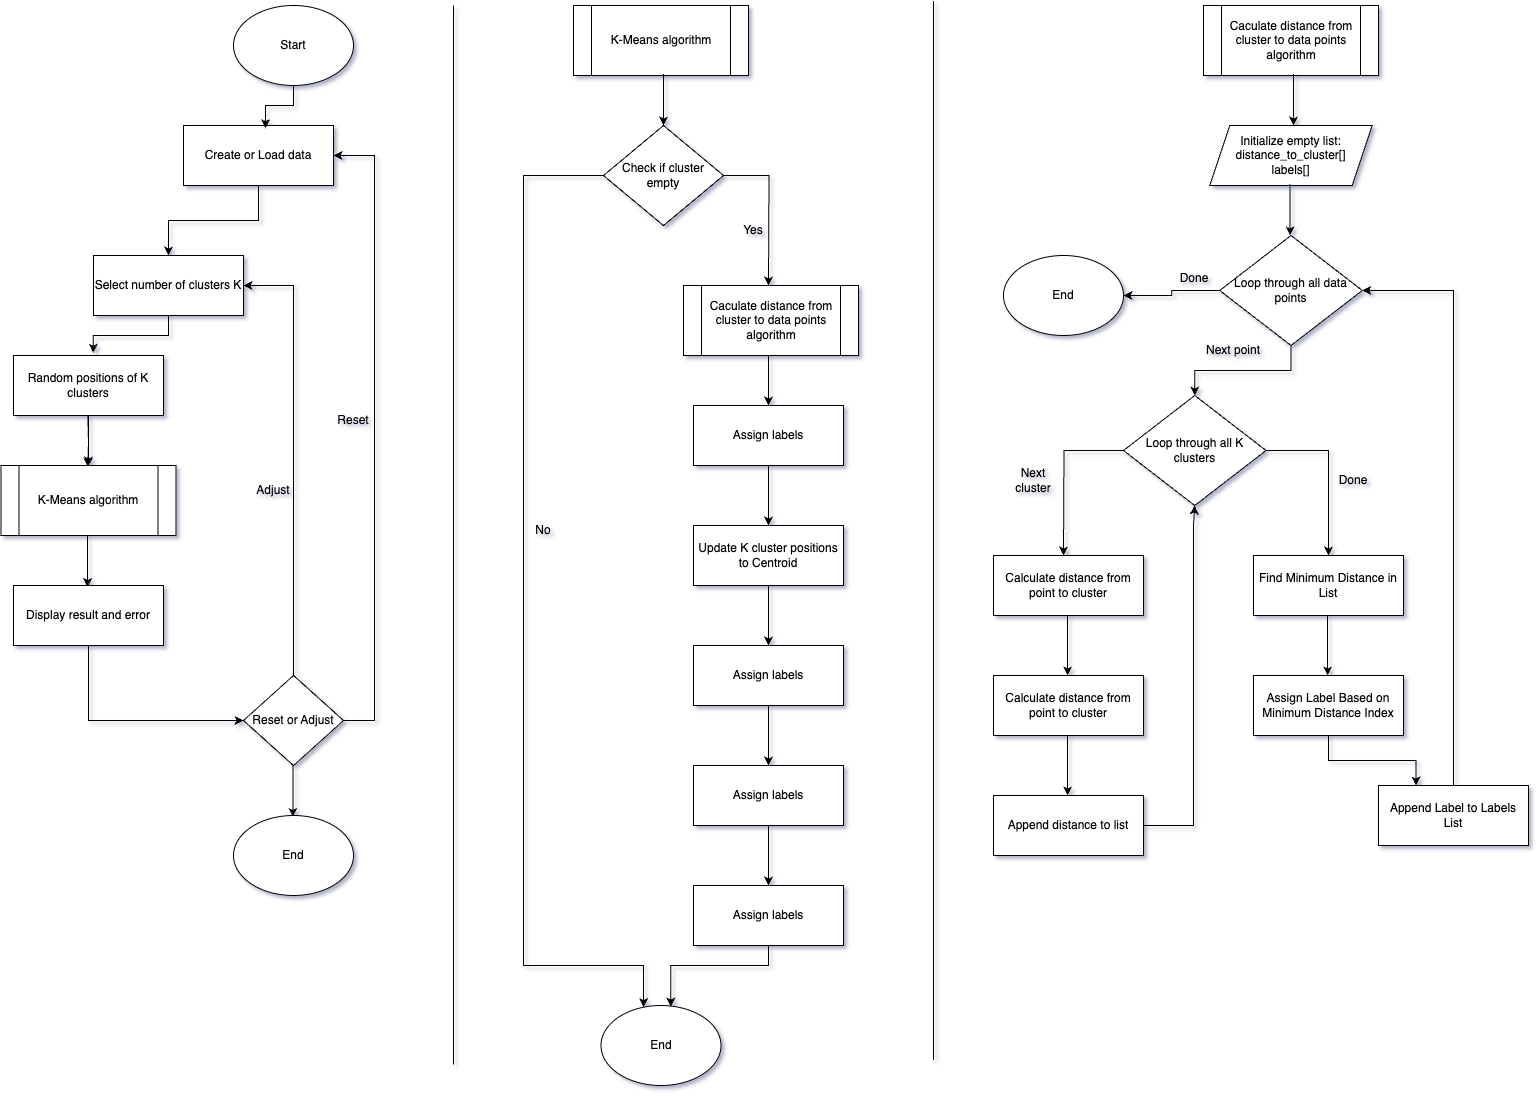

The diagram above was exported from draw.io. Its source (the exported page's mxGraphModel, read from the mxfile embedded in the PNG):
<mxGraphModel dx="1860" dy="1295" grid="0" gridSize="10" guides="1" tooltips="1" connect="1" arrows="1" fold="1" page="1" pageScale="1" pageWidth="1654" pageHeight="1169" math="0" shadow="0">
  <root>
    <mxCell id="0" />
    <mxCell id="1" parent="0" />
    <mxCell id="A1HpGdOgRf2cqivf_0H1-1" value="Start" style="ellipse;whiteSpace=wrap;html=1;" parent="1" vertex="1">
      <mxGeometry x="260" y="40" width="120" height="80" as="geometry" />
    </mxCell>
    <mxCell id="UYJHJuFOMG2d0KrDkK7g-5" style="edgeStyle=orthogonalEdgeStyle;rounded=0;orthogonalLoop=1;jettySize=auto;html=1;entryX=0.5;entryY=0;entryDx=0;entryDy=0;" parent="1" source="A1HpGdOgRf2cqivf_0H1-3" target="A1HpGdOgRf2cqivf_0H1-5" edge="1">
      <mxGeometry relative="1" as="geometry" />
    </mxCell>
    <mxCell id="A1HpGdOgRf2cqivf_0H1-3" value="Create or Load data" style="rounded=0;whiteSpace=wrap;html=1;" parent="1" vertex="1">
      <mxGeometry x="210" y="160" width="150" height="60" as="geometry" />
    </mxCell>
    <mxCell id="A1HpGdOgRf2cqivf_0H1-5" value="Select number of clusters K" style="rounded=0;whiteSpace=wrap;html=1;" parent="1" vertex="1">
      <mxGeometry x="120" y="290" width="150" height="60" as="geometry" />
    </mxCell>
    <mxCell id="IzPA79RhBlx45Oa_VWnY-72" value="" style="edgeStyle=orthogonalEdgeStyle;rounded=0;orthogonalLoop=1;jettySize=auto;html=1;" edge="1" parent="1" source="A1HpGdOgRf2cqivf_0H1-6" target="jxVtuNuYygZbGCFdzHsj-1">
      <mxGeometry relative="1" as="geometry" />
    </mxCell>
    <mxCell id="A1HpGdOgRf2cqivf_0H1-6" value="Random positions of K clusters" style="rounded=0;whiteSpace=wrap;html=1;" parent="1" vertex="1">
      <mxGeometry x="40" y="390" width="150" height="60" as="geometry" />
    </mxCell>
    <mxCell id="A1HpGdOgRf2cqivf_0H1-8" style="edgeStyle=orthogonalEdgeStyle;rounded=0;orthogonalLoop=1;jettySize=auto;html=1;entryX=0.556;entryY=0.019;entryDx=0;entryDy=0;entryPerimeter=0;" parent="1" edge="1">
      <mxGeometry relative="1" as="geometry">
        <mxPoint x="114.35999999999994" y="450" as="sourcePoint" />
        <mxPoint x="114.32999999999997" y="501.52" as="targetPoint" />
      </mxGeometry>
    </mxCell>
    <mxCell id="jxVtuNuYygZbGCFdzHsj-1" value="K-Means algorithm" style="shape=process;whiteSpace=wrap;html=1;backgroundOutline=1;" parent="1" vertex="1">
      <mxGeometry x="27.5" y="500" width="175" height="70" as="geometry" />
    </mxCell>
    <mxCell id="UYJHJuFOMG2d0KrDkK7g-1" style="edgeStyle=orthogonalEdgeStyle;rounded=0;orthogonalLoop=1;jettySize=auto;html=1;entryX=0.556;entryY=0.019;entryDx=0;entryDy=0;entryPerimeter=0;" parent="1" edge="1">
      <mxGeometry relative="1" as="geometry">
        <mxPoint x="114.11999999999995" y="570" as="sourcePoint" />
        <mxPoint x="114.08999999999997" y="621.52" as="targetPoint" />
      </mxGeometry>
    </mxCell>
    <mxCell id="UYJHJuFOMG2d0KrDkK7g-15" style="edgeStyle=orthogonalEdgeStyle;rounded=0;orthogonalLoop=1;jettySize=auto;html=1;entryX=0;entryY=0.5;entryDx=0;entryDy=0;" parent="1" source="UYJHJuFOMG2d0KrDkK7g-2" target="UYJHJuFOMG2d0KrDkK7g-7" edge="1">
      <mxGeometry relative="1" as="geometry">
        <Array as="points">
          <mxPoint x="115" y="755" />
        </Array>
      </mxGeometry>
    </mxCell>
    <mxCell id="UYJHJuFOMG2d0KrDkK7g-2" value="Display result and error" style="rounded=0;whiteSpace=wrap;html=1;" parent="1" vertex="1">
      <mxGeometry x="40" y="620" width="150" height="60" as="geometry" />
    </mxCell>
    <mxCell id="UYJHJuFOMG2d0KrDkK7g-4" style="edgeStyle=orthogonalEdgeStyle;rounded=0;orthogonalLoop=1;jettySize=auto;html=1;entryX=0.546;entryY=0.045;entryDx=0;entryDy=0;entryPerimeter=0;" parent="1" source="A1HpGdOgRf2cqivf_0H1-1" target="A1HpGdOgRf2cqivf_0H1-3" edge="1">
      <mxGeometry relative="1" as="geometry" />
    </mxCell>
    <mxCell id="UYJHJuFOMG2d0KrDkK7g-11" style="edgeStyle=orthogonalEdgeStyle;rounded=0;orthogonalLoop=1;jettySize=auto;html=1;entryX=1;entryY=0.5;entryDx=0;entryDy=0;" parent="1" source="UYJHJuFOMG2d0KrDkK7g-7" target="A1HpGdOgRf2cqivf_0H1-5" edge="1">
      <mxGeometry relative="1" as="geometry">
        <mxPoint x="280" y="320" as="targetPoint" />
        <Array as="points">
          <mxPoint x="320" y="320" />
        </Array>
      </mxGeometry>
    </mxCell>
    <mxCell id="UYJHJuFOMG2d0KrDkK7g-23" style="edgeStyle=orthogonalEdgeStyle;rounded=0;orthogonalLoop=1;jettySize=auto;html=1;entryX=1;entryY=0.5;entryDx=0;entryDy=0;" parent="1" source="UYJHJuFOMG2d0KrDkK7g-7" target="A1HpGdOgRf2cqivf_0H1-3" edge="1">
      <mxGeometry relative="1" as="geometry">
        <mxPoint x="400" y="190" as="targetPoint" />
        <Array as="points">
          <mxPoint x="401" y="755" />
          <mxPoint x="401" y="190" />
        </Array>
      </mxGeometry>
    </mxCell>
    <mxCell id="UYJHJuFOMG2d0KrDkK7g-7" value="Reset or Adjust" style="rhombus;whiteSpace=wrap;html=1;" parent="1" vertex="1">
      <mxGeometry x="270" y="710" width="100" height="90" as="geometry" />
    </mxCell>
    <mxCell id="UYJHJuFOMG2d0KrDkK7g-13" style="edgeStyle=orthogonalEdgeStyle;rounded=0;orthogonalLoop=1;jettySize=auto;html=1;entryX=0.531;entryY=-0.046;entryDx=0;entryDy=0;entryPerimeter=0;" parent="1" source="A1HpGdOgRf2cqivf_0H1-5" target="A1HpGdOgRf2cqivf_0H1-6" edge="1">
      <mxGeometry relative="1" as="geometry" />
    </mxCell>
    <mxCell id="UYJHJuFOMG2d0KrDkK7g-16" style="edgeStyle=orthogonalEdgeStyle;rounded=0;orthogonalLoop=1;jettySize=auto;html=1;entryX=0.556;entryY=0.019;entryDx=0;entryDy=0;entryPerimeter=0;" parent="1" edge="1">
      <mxGeometry relative="1" as="geometry">
        <mxPoint x="319.40999999999997" y="800" as="sourcePoint" />
        <mxPoint x="319.38" y="851.52" as="targetPoint" />
      </mxGeometry>
    </mxCell>
    <mxCell id="UYJHJuFOMG2d0KrDkK7g-17" value="End" style="ellipse;whiteSpace=wrap;html=1;" parent="1" vertex="1">
      <mxGeometry x="260" y="850" width="120" height="80" as="geometry" />
    </mxCell>
    <mxCell id="UYJHJuFOMG2d0KrDkK7g-18" value="" style="endArrow=none;html=1;rounded=0;" parent="1" edge="1">
      <mxGeometry width="50" height="50" relative="1" as="geometry">
        <mxPoint x="480" y="1099" as="sourcePoint" />
        <mxPoint x="480" y="40" as="targetPoint" />
      </mxGeometry>
    </mxCell>
    <mxCell id="UYJHJuFOMG2d0KrDkK7g-20" value="K-Means algorithm" style="shape=process;whiteSpace=wrap;html=1;backgroundOutline=1;" parent="1" vertex="1">
      <mxGeometry x="600" y="40" width="175" height="70" as="geometry" />
    </mxCell>
    <mxCell id="UYJHJuFOMG2d0KrDkK7g-21" style="edgeStyle=orthogonalEdgeStyle;rounded=0;orthogonalLoop=1;jettySize=auto;html=1;entryX=0.556;entryY=0.019;entryDx=0;entryDy=0;entryPerimeter=0;" parent="1" edge="1">
      <mxGeometry relative="1" as="geometry">
        <mxPoint x="690.0299999999999" y="108.48000000000002" as="sourcePoint" />
        <mxPoint x="689.9999999999999" y="160" as="targetPoint" />
      </mxGeometry>
    </mxCell>
    <mxCell id="UYJHJuFOMG2d0KrDkK7g-24" value="Adjust" style="text;html=1;align=center;verticalAlign=middle;whiteSpace=wrap;rounded=0;" parent="1" vertex="1">
      <mxGeometry x="270" y="510" width="60" height="30" as="geometry" />
    </mxCell>
    <mxCell id="UYJHJuFOMG2d0KrDkK7g-25" value="Reset" style="text;html=1;align=center;verticalAlign=middle;whiteSpace=wrap;rounded=0;" parent="1" vertex="1">
      <mxGeometry x="350" y="440" width="60" height="30" as="geometry" />
    </mxCell>
    <mxCell id="IzPA79RhBlx45Oa_VWnY-2" style="edgeStyle=orthogonalEdgeStyle;rounded=0;orthogonalLoop=1;jettySize=auto;html=1;entryX=0.5;entryY=0;entryDx=0;entryDy=0;" edge="1" parent="1" source="UYJHJuFOMG2d0KrDkK7g-26">
      <mxGeometry relative="1" as="geometry">
        <mxPoint x="795" y="320" as="targetPoint" />
      </mxGeometry>
    </mxCell>
    <mxCell id="IzPA79RhBlx45Oa_VWnY-18" style="edgeStyle=orthogonalEdgeStyle;rounded=0;orthogonalLoop=1;jettySize=auto;html=1;" edge="1" parent="1" source="UYJHJuFOMG2d0KrDkK7g-26" target="IzPA79RhBlx45Oa_VWnY-16">
      <mxGeometry relative="1" as="geometry">
        <mxPoint x="590" y="590" as="targetPoint" />
        <Array as="points">
          <mxPoint x="550" y="210" />
          <mxPoint x="550" y="1000" />
          <mxPoint x="670" y="1000" />
        </Array>
      </mxGeometry>
    </mxCell>
    <mxCell id="UYJHJuFOMG2d0KrDkK7g-26" value="Check if cluster empty" style="rhombus;whiteSpace=wrap;html=1;" parent="1" vertex="1">
      <mxGeometry x="630" y="160" width="120" height="100" as="geometry" />
    </mxCell>
    <mxCell id="IzPA79RhBlx45Oa_VWnY-3" style="edgeStyle=orthogonalEdgeStyle;rounded=0;orthogonalLoop=1;jettySize=auto;html=1;" edge="1" parent="1">
      <mxGeometry relative="1" as="geometry">
        <mxPoint x="795" y="440" as="targetPoint" />
        <mxPoint x="795" y="380" as="sourcePoint" />
      </mxGeometry>
    </mxCell>
    <mxCell id="IzPA79RhBlx45Oa_VWnY-4" value="Assign labels" style="rounded=0;whiteSpace=wrap;html=1;" vertex="1" parent="1">
      <mxGeometry x="720" y="440" width="150" height="60" as="geometry" />
    </mxCell>
    <mxCell id="IzPA79RhBlx45Oa_VWnY-6" style="edgeStyle=orthogonalEdgeStyle;rounded=0;orthogonalLoop=1;jettySize=auto;html=1;" edge="1" parent="1">
      <mxGeometry relative="1" as="geometry">
        <mxPoint x="795" y="560" as="targetPoint" />
        <mxPoint x="795" y="500" as="sourcePoint" />
      </mxGeometry>
    </mxCell>
    <mxCell id="IzPA79RhBlx45Oa_VWnY-7" value="&lt;div&gt;Update K cluster positions to Centroid&lt;/div&gt;" style="rounded=0;whiteSpace=wrap;html=1;" vertex="1" parent="1">
      <mxGeometry x="720" y="560" width="150" height="60" as="geometry" />
    </mxCell>
    <mxCell id="IzPA79RhBlx45Oa_VWnY-10" style="edgeStyle=orthogonalEdgeStyle;rounded=0;orthogonalLoop=1;jettySize=auto;html=1;" edge="1" parent="1">
      <mxGeometry relative="1" as="geometry">
        <mxPoint x="795" y="680" as="targetPoint" />
        <mxPoint x="795" y="620" as="sourcePoint" />
      </mxGeometry>
    </mxCell>
    <mxCell id="IzPA79RhBlx45Oa_VWnY-11" value="Assign labels" style="rounded=0;whiteSpace=wrap;html=1;" vertex="1" parent="1">
      <mxGeometry x="720" y="680" width="150" height="60" as="geometry" />
    </mxCell>
    <mxCell id="IzPA79RhBlx45Oa_VWnY-12" style="edgeStyle=orthogonalEdgeStyle;rounded=0;orthogonalLoop=1;jettySize=auto;html=1;" edge="1" parent="1">
      <mxGeometry relative="1" as="geometry">
        <mxPoint x="795" y="800" as="targetPoint" />
        <mxPoint x="795" y="740" as="sourcePoint" />
      </mxGeometry>
    </mxCell>
    <mxCell id="IzPA79RhBlx45Oa_VWnY-13" value="Assign labels" style="rounded=0;whiteSpace=wrap;html=1;" vertex="1" parent="1">
      <mxGeometry x="720" y="800" width="150" height="60" as="geometry" />
    </mxCell>
    <mxCell id="IzPA79RhBlx45Oa_VWnY-14" style="edgeStyle=orthogonalEdgeStyle;rounded=0;orthogonalLoop=1;jettySize=auto;html=1;" edge="1" parent="1">
      <mxGeometry relative="1" as="geometry">
        <mxPoint x="795" y="920" as="targetPoint" />
        <mxPoint x="795" y="860" as="sourcePoint" />
      </mxGeometry>
    </mxCell>
    <mxCell id="IzPA79RhBlx45Oa_VWnY-15" value="Assign labels" style="rounded=0;whiteSpace=wrap;html=1;" vertex="1" parent="1">
      <mxGeometry x="720" y="920" width="150" height="60" as="geometry" />
    </mxCell>
    <mxCell id="IzPA79RhBlx45Oa_VWnY-16" value="End" style="ellipse;whiteSpace=wrap;html=1;" vertex="1" parent="1">
      <mxGeometry x="627.5" y="1040" width="120" height="80" as="geometry" />
    </mxCell>
    <mxCell id="IzPA79RhBlx45Oa_VWnY-17" value="Yes" style="text;html=1;align=center;verticalAlign=middle;whiteSpace=wrap;rounded=0;" vertex="1" parent="1">
      <mxGeometry x="750" y="250" width="60" height="30" as="geometry" />
    </mxCell>
    <mxCell id="IzPA79RhBlx45Oa_VWnY-19" style="edgeStyle=orthogonalEdgeStyle;rounded=0;orthogonalLoop=1;jettySize=auto;html=1;entryX=0.582;entryY=0.013;entryDx=0;entryDy=0;entryPerimeter=0;" edge="1" parent="1" source="IzPA79RhBlx45Oa_VWnY-15" target="IzPA79RhBlx45Oa_VWnY-16">
      <mxGeometry relative="1" as="geometry">
        <Array as="points">
          <mxPoint x="795" y="1000" />
          <mxPoint x="697" y="1000" />
        </Array>
      </mxGeometry>
    </mxCell>
    <mxCell id="IzPA79RhBlx45Oa_VWnY-20" value="No" style="text;html=1;align=center;verticalAlign=middle;whiteSpace=wrap;rounded=0;" vertex="1" parent="1">
      <mxGeometry x="540" y="550" width="60" height="30" as="geometry" />
    </mxCell>
    <mxCell id="IzPA79RhBlx45Oa_VWnY-22" value="" style="endArrow=none;html=1;rounded=0;" edge="1" parent="1">
      <mxGeometry width="50" height="50" relative="1" as="geometry">
        <mxPoint x="960" y="1094.5" as="sourcePoint" />
        <mxPoint x="960" y="35.5" as="targetPoint" />
      </mxGeometry>
    </mxCell>
    <mxCell id="IzPA79RhBlx45Oa_VWnY-25" value="Caculate distance from cluster to data points algorithm" style="shape=process;whiteSpace=wrap;html=1;backgroundOutline=1;" vertex="1" parent="1">
      <mxGeometry x="1230" y="40" width="175" height="70" as="geometry" />
    </mxCell>
    <mxCell id="IzPA79RhBlx45Oa_VWnY-26" style="edgeStyle=orthogonalEdgeStyle;rounded=0;orthogonalLoop=1;jettySize=auto;html=1;entryX=0.556;entryY=0.019;entryDx=0;entryDy=0;entryPerimeter=0;" edge="1" parent="1">
      <mxGeometry relative="1" as="geometry">
        <mxPoint x="1320.0299999999997" y="108.48000000000002" as="sourcePoint" />
        <mxPoint x="1320" y="160" as="targetPoint" />
      </mxGeometry>
    </mxCell>
    <mxCell id="IzPA79RhBlx45Oa_VWnY-27" value="Initialize empty list:&lt;div&gt;distance_to_cluster[]&lt;/div&gt;&lt;div&gt;labels[]&lt;/div&gt;" style="shape=parallelogram;perimeter=parallelogramPerimeter;whiteSpace=wrap;html=1;fixedSize=1;" vertex="1" parent="1">
      <mxGeometry x="1236.25" y="160" width="162.5" height="60" as="geometry" />
    </mxCell>
    <mxCell id="IzPA79RhBlx45Oa_VWnY-34" style="edgeStyle=orthogonalEdgeStyle;rounded=0;orthogonalLoop=1;jettySize=auto;html=1;entryX=0.5;entryY=0;entryDx=0;entryDy=0;" edge="1" parent="1" source="IzPA79RhBlx45Oa_VWnY-28" target="IzPA79RhBlx45Oa_VWnY-33">
      <mxGeometry relative="1" as="geometry" />
    </mxCell>
    <mxCell id="IzPA79RhBlx45Oa_VWnY-71" style="edgeStyle=orthogonalEdgeStyle;rounded=0;orthogonalLoop=1;jettySize=auto;html=1;entryX=1;entryY=0.5;entryDx=0;entryDy=0;" edge="1" parent="1" source="IzPA79RhBlx45Oa_VWnY-28" target="IzPA79RhBlx45Oa_VWnY-70">
      <mxGeometry relative="1" as="geometry" />
    </mxCell>
    <mxCell id="IzPA79RhBlx45Oa_VWnY-28" value="Loop through all data points" style="rhombus;whiteSpace=wrap;html=1;" vertex="1" parent="1">
      <mxGeometry x="1246.25" y="270" width="142.5" height="110" as="geometry" />
    </mxCell>
    <mxCell id="IzPA79RhBlx45Oa_VWnY-30" style="edgeStyle=orthogonalEdgeStyle;rounded=0;orthogonalLoop=1;jettySize=auto;html=1;entryX=0.556;entryY=0.019;entryDx=0;entryDy=0;entryPerimeter=0;" edge="1" parent="1">
      <mxGeometry relative="1" as="geometry">
        <mxPoint x="1316.62" y="218.48000000000002" as="sourcePoint" />
        <mxPoint x="1316.59" y="270" as="targetPoint" />
      </mxGeometry>
    </mxCell>
    <mxCell id="IzPA79RhBlx45Oa_VWnY-45" style="edgeStyle=orthogonalEdgeStyle;rounded=0;orthogonalLoop=1;jettySize=auto;html=1;" edge="1" parent="1" source="IzPA79RhBlx45Oa_VWnY-33">
      <mxGeometry relative="1" as="geometry">
        <mxPoint x="1090" y="590" as="targetPoint" />
      </mxGeometry>
    </mxCell>
    <mxCell id="IzPA79RhBlx45Oa_VWnY-53" style="edgeStyle=orthogonalEdgeStyle;rounded=0;orthogonalLoop=1;jettySize=auto;html=1;exitX=1;exitY=0.5;exitDx=0;exitDy=0;entryX=0.5;entryY=0;entryDx=0;entryDy=0;" edge="1" parent="1" source="IzPA79RhBlx45Oa_VWnY-33" target="IzPA79RhBlx45Oa_VWnY-49">
      <mxGeometry relative="1" as="geometry">
        <mxPoint x="1360" y="580" as="targetPoint" />
      </mxGeometry>
    </mxCell>
    <mxCell id="IzPA79RhBlx45Oa_VWnY-33" value="Loop through all K clusters" style="rhombus;whiteSpace=wrap;html=1;" vertex="1" parent="1">
      <mxGeometry x="1150" y="430" width="142.5" height="110" as="geometry" />
    </mxCell>
    <mxCell id="IzPA79RhBlx45Oa_VWnY-35" value="Calculate distance from point to cluster" style="rounded=0;whiteSpace=wrap;html=1;" vertex="1" parent="1">
      <mxGeometry x="1020" y="590" width="150" height="60" as="geometry" />
    </mxCell>
    <mxCell id="IzPA79RhBlx45Oa_VWnY-37" value="Calculate distance from point to cluster" style="rounded=0;whiteSpace=wrap;html=1;" vertex="1" parent="1">
      <mxGeometry x="1020" y="710" width="150" height="60" as="geometry" />
    </mxCell>
    <mxCell id="IzPA79RhBlx45Oa_VWnY-38" style="edgeStyle=orthogonalEdgeStyle;rounded=0;orthogonalLoop=1;jettySize=auto;html=1;" edge="1" parent="1">
      <mxGeometry relative="1" as="geometry">
        <mxPoint x="1094.09" y="710" as="targetPoint" />
        <mxPoint x="1094.09" y="650" as="sourcePoint" />
      </mxGeometry>
    </mxCell>
    <mxCell id="IzPA79RhBlx45Oa_VWnY-39" style="edgeStyle=orthogonalEdgeStyle;rounded=0;orthogonalLoop=1;jettySize=auto;html=1;" edge="1" parent="1">
      <mxGeometry relative="1" as="geometry">
        <mxPoint x="1094.09" y="830" as="targetPoint" />
        <mxPoint x="1094.09" y="770" as="sourcePoint" />
      </mxGeometry>
    </mxCell>
    <mxCell id="IzPA79RhBlx45Oa_VWnY-62" style="edgeStyle=orthogonalEdgeStyle;rounded=0;orthogonalLoop=1;jettySize=auto;html=1;entryX=0.5;entryY=1;entryDx=0;entryDy=0;" edge="1" parent="1" source="IzPA79RhBlx45Oa_VWnY-40" target="IzPA79RhBlx45Oa_VWnY-33">
      <mxGeometry relative="1" as="geometry">
        <mxPoint x="1240" y="560" as="targetPoint" />
        <Array as="points">
          <mxPoint x="1220" y="860" />
          <mxPoint x="1220" y="560" />
        </Array>
      </mxGeometry>
    </mxCell>
    <mxCell id="IzPA79RhBlx45Oa_VWnY-40" value="Append distance to list" style="rounded=0;whiteSpace=wrap;html=1;" vertex="1" parent="1">
      <mxGeometry x="1020" y="830" width="150" height="60" as="geometry" />
    </mxCell>
    <mxCell id="IzPA79RhBlx45Oa_VWnY-49" value="Find Minimum Distance in List" style="rounded=0;whiteSpace=wrap;html=1;" vertex="1" parent="1">
      <mxGeometry x="1280" y="590" width="150" height="60" as="geometry" />
    </mxCell>
    <mxCell id="IzPA79RhBlx45Oa_VWnY-65" style="edgeStyle=orthogonalEdgeStyle;rounded=0;orthogonalLoop=1;jettySize=auto;html=1;entryX=0.25;entryY=0;entryDx=0;entryDy=0;" edge="1" parent="1" source="IzPA79RhBlx45Oa_VWnY-50" target="IzPA79RhBlx45Oa_VWnY-51">
      <mxGeometry relative="1" as="geometry" />
    </mxCell>
    <mxCell id="IzPA79RhBlx45Oa_VWnY-50" value="Assign Label Based on Minimum Distance Index" style="rounded=0;whiteSpace=wrap;html=1;" vertex="1" parent="1">
      <mxGeometry x="1280" y="710" width="150" height="60" as="geometry" />
    </mxCell>
    <mxCell id="IzPA79RhBlx45Oa_VWnY-68" style="edgeStyle=orthogonalEdgeStyle;rounded=0;orthogonalLoop=1;jettySize=auto;html=1;" edge="1" parent="1" source="IzPA79RhBlx45Oa_VWnY-51" target="IzPA79RhBlx45Oa_VWnY-28">
      <mxGeometry relative="1" as="geometry">
        <mxPoint x="1450" y="330.0000000000001" as="targetPoint" />
        <Array as="points">
          <mxPoint x="1480" y="325" />
        </Array>
      </mxGeometry>
    </mxCell>
    <mxCell id="IzPA79RhBlx45Oa_VWnY-51" value="Append Label to Labels List" style="rounded=0;whiteSpace=wrap;html=1;" vertex="1" parent="1">
      <mxGeometry x="1405" y="820" width="150" height="60" as="geometry" />
    </mxCell>
    <mxCell id="IzPA79RhBlx45Oa_VWnY-54" style="edgeStyle=orthogonalEdgeStyle;rounded=0;orthogonalLoop=1;jettySize=auto;html=1;" edge="1" parent="1">
      <mxGeometry relative="1" as="geometry">
        <mxPoint x="1354.09" y="710" as="targetPoint" />
        <mxPoint x="1354.09" y="650" as="sourcePoint" />
      </mxGeometry>
    </mxCell>
    <mxCell id="IzPA79RhBlx45Oa_VWnY-57" value="Next cluster" style="text;html=1;align=center;verticalAlign=middle;whiteSpace=wrap;rounded=0;" vertex="1" parent="1">
      <mxGeometry x="1030" y="500" width="60" height="30" as="geometry" />
    </mxCell>
    <mxCell id="IzPA79RhBlx45Oa_VWnY-58" value="Done" style="text;html=1;align=center;verticalAlign=middle;whiteSpace=wrap;rounded=0;" vertex="1" parent="1">
      <mxGeometry x="1350" y="500" width="60" height="30" as="geometry" />
    </mxCell>
    <mxCell id="IzPA79RhBlx45Oa_VWnY-59" value="Next point" style="text;html=1;align=center;verticalAlign=middle;whiteSpace=wrap;rounded=0;" vertex="1" parent="1">
      <mxGeometry x="1230" y="370" width="60" height="30" as="geometry" />
    </mxCell>
    <mxCell id="IzPA79RhBlx45Oa_VWnY-60" value="Done" style="text;html=1;align=center;verticalAlign=middle;whiteSpace=wrap;rounded=0;" vertex="1" parent="1">
      <mxGeometry x="1191.25" y="298" width="60" height="30" as="geometry" />
    </mxCell>
    <mxCell id="IzPA79RhBlx45Oa_VWnY-70" value="End" style="ellipse;whiteSpace=wrap;html=1;" vertex="1" parent="1">
      <mxGeometry x="1030" y="290" width="120" height="80" as="geometry" />
    </mxCell>
    <mxCell id="IzPA79RhBlx45Oa_VWnY-73" value="Caculate distance from cluster to data points algorithm" style="shape=process;whiteSpace=wrap;html=1;backgroundOutline=1;" vertex="1" parent="1">
      <mxGeometry x="710" y="320" width="175" height="70" as="geometry" />
    </mxCell>
  </root>
</mxGraphModel>